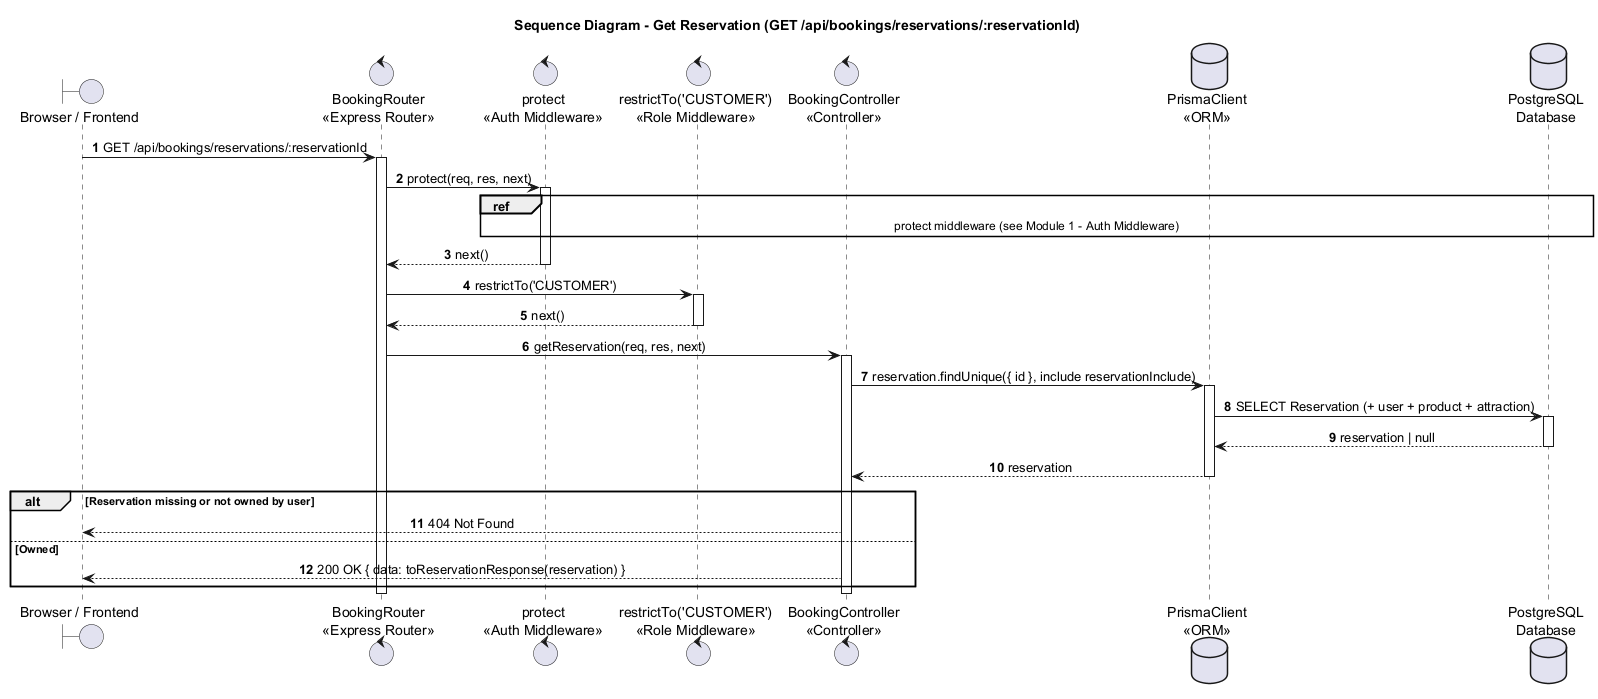

The diagram above was rendered by PlantUML. Its source (embedded in the PNG):
@startuml
title Sequence Diagram - Get Reservation (GET /api/bookings/reservations/:reservationId)

autonumber
skinparam shadowing false
skinparam sequenceMessageAlign center
skinparam responseMessageBelowArrow true
skinparam ParticipantPadding 25
skinparam BoxPadding 10

boundary "Browser / Frontend" as Browser
control "BookingRouter\n<<Express Router>>" as Router
control "protect\n<<Auth Middleware>>" as Protect
control "restrictTo('CUSTOMER')\n<<Role Middleware>>" as RestrictTo
control "BookingController\n<<Controller>>" as Booking
database "PrismaClient\n<<ORM>>" as Prisma
database "PostgreSQL\nDatabase" as DB

Browser -> Router : GET /api/bookings/reservations/:reservationId
activate Router
Router -> Protect : protect(req, res, next)
activate Protect
ref over Protect, DB : protect middleware (see Module 1 - Auth Middleware)
Protect --> Router : next()
deactivate Protect
Router -> RestrictTo : restrictTo('CUSTOMER')
activate RestrictTo
RestrictTo --> Router : next()
deactivate RestrictTo

Router -> Booking : getReservation(req, res, next)
activate Booking
Booking -> Prisma : reservation.findUnique({ id }, include reservationInclude)
activate Prisma
Prisma -> DB : SELECT Reservation (+ user + product + attraction)
activate DB
DB --> Prisma : reservation | null
deactivate DB
Prisma --> Booking : reservation
deactivate Prisma

alt Reservation missing or not owned by user
  Booking --> Browser : 404 Not Found
else Owned
  Booking --> Browser : 200 OK { data: toReservationResponse(reservation) }
end
deactivate Booking
deactivate Router
@enduml